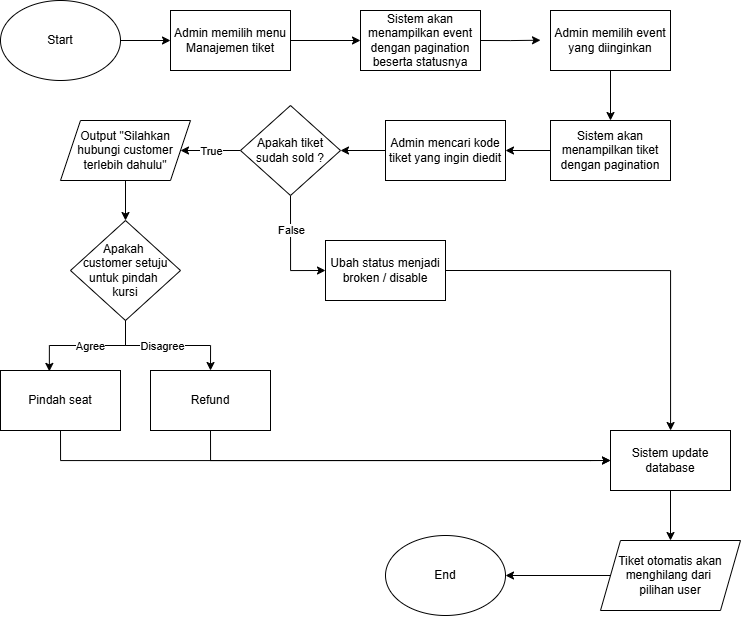

The diagram above was exported from draw.io. Its source (the exported page's mxGraphModel, read from the mxfile embedded in the PNG):
<mxGraphModel dx="1163" dy="631" grid="1" gridSize="10" guides="1" tooltips="1" connect="1" arrows="1" fold="1" page="1" pageScale="1" pageWidth="850" pageHeight="1100" math="0" shadow="0">
  <root>
    <mxCell id="0" />
    <mxCell id="1" parent="0" />
    <mxCell id="t4RvYVwjI7rsogs01dSq-2" edge="1" parent="1" source="GB0u0rbVwMRCFzHbw76U-1" style="edgeStyle=orthogonalEdgeStyle;rounded=0;orthogonalLoop=1;jettySize=auto;html=1;exitX=1;exitY=0.5;exitDx=0;exitDy=0;entryX=0;entryY=0.5;entryDx=0;entryDy=0;" target="t4RvYVwjI7rsogs01dSq-1">
      <mxGeometry relative="1" as="geometry" />
    </mxCell>
    <mxCell id="GB0u0rbVwMRCFzHbw76U-1" parent="1" style="ellipse;whiteSpace=wrap;html=1;" value="Start" vertex="1">
      <mxGeometry height="80" width="120" x="40" y="40" as="geometry" />
    </mxCell>
    <mxCell id="b28NOEzQgIr4_330NYiW-1" edge="1" parent="1" source="t4RvYVwjI7rsogs01dSq-1" style="edgeStyle=orthogonalEdgeStyle;rounded=0;orthogonalLoop=1;jettySize=auto;html=1;exitX=1;exitY=0.5;exitDx=0;exitDy=0;entryX=0;entryY=0.5;entryDx=0;entryDy=0;" target="b28NOEzQgIr4_330NYiW-2">
      <mxGeometry relative="1" as="geometry">
        <mxPoint x="419.9999999999998" y="79.71428571428578" as="targetPoint" />
      </mxGeometry>
    </mxCell>
    <mxCell id="t4RvYVwjI7rsogs01dSq-1" parent="1" style="rounded=0;whiteSpace=wrap;html=1;" value="Admin memilih menu&lt;div&gt;Manajemen tiket&lt;/div&gt;" vertex="1">
      <mxGeometry height="60" width="120" x="210" y="50" as="geometry" />
    </mxCell>
    <mxCell id="b28NOEzQgIr4_330NYiW-3" edge="1" parent="1" source="b28NOEzQgIr4_330NYiW-2" style="edgeStyle=orthogonalEdgeStyle;rounded=0;orthogonalLoop=1;jettySize=auto;html=1;exitX=1;exitY=0.5;exitDx=0;exitDy=0;">
      <mxGeometry relative="1" as="geometry">
        <mxPoint x="579.9999999999998" y="79.71428571428578" as="targetPoint" />
      </mxGeometry>
    </mxCell>
    <mxCell id="b28NOEzQgIr4_330NYiW-2" parent="1" style="rounded=0;whiteSpace=wrap;html=1;" value="Sistem akan menampilkan event dengan pagination beserta statusnya" vertex="1">
      <mxGeometry height="60" width="120" x="400" y="50" as="geometry" />
    </mxCell>
    <mxCell id="b28NOEzQgIr4_330NYiW-6" edge="1" parent="1" source="b28NOEzQgIr4_330NYiW-5" style="edgeStyle=orthogonalEdgeStyle;rounded=0;orthogonalLoop=1;jettySize=auto;html=1;exitX=0.5;exitY=1;exitDx=0;exitDy=0;entryX=0.5;entryY=0;entryDx=0;entryDy=0;" target="b28NOEzQgIr4_330NYiW-8">
      <mxGeometry relative="1" as="geometry">
        <mxPoint x="649.7272727272725" y="150" as="targetPoint" />
      </mxGeometry>
    </mxCell>
    <mxCell id="b28NOEzQgIr4_330NYiW-5" parent="1" style="rounded=0;whiteSpace=wrap;html=1;" value="Admin memilih event yang diinginkan" vertex="1">
      <mxGeometry height="60" width="120" x="590" y="50" as="geometry" />
    </mxCell>
    <mxCell id="b28NOEzQgIr4_330NYiW-9" edge="1" parent="1" source="b28NOEzQgIr4_330NYiW-8" style="edgeStyle=orthogonalEdgeStyle;rounded=0;orthogonalLoop=1;jettySize=auto;html=1;exitX=0;exitY=0.5;exitDx=0;exitDy=0;" target="b28NOEzQgIr4_330NYiW-10">
      <mxGeometry relative="1" as="geometry">
        <mxPoint x="530" y="190" as="targetPoint" />
      </mxGeometry>
    </mxCell>
    <mxCell id="b28NOEzQgIr4_330NYiW-8" parent="1" style="rounded=0;whiteSpace=wrap;html=1;" value="Sistem akan menampilkan tiket dengan pagination" vertex="1">
      <mxGeometry height="60" width="120" x="590" y="160" as="geometry" />
    </mxCell>
    <mxCell id="b28NOEzQgIr4_330NYiW-12" edge="1" parent="1" source="b28NOEzQgIr4_330NYiW-10" style="edgeStyle=orthogonalEdgeStyle;rounded=0;orthogonalLoop=1;jettySize=auto;html=1;exitX=0;exitY=0.5;exitDx=0;exitDy=0;entryX=1;entryY=0.5;entryDx=0;entryDy=0;" target="b28NOEzQgIr4_330NYiW-11">
      <mxGeometry relative="1" as="geometry" />
    </mxCell>
    <mxCell id="b28NOEzQgIr4_330NYiW-10" parent="1" style="rounded=0;whiteSpace=wrap;html=1;" value="Admin mencari kode tiket yang ingin diedit" vertex="1">
      <mxGeometry height="60" width="120" x="425" y="160" as="geometry" />
    </mxCell>
    <mxCell id="b28NOEzQgIr4_330NYiW-13" edge="1" parent="1" source="b28NOEzQgIr4_330NYiW-11" style="edgeStyle=orthogonalEdgeStyle;rounded=0;orthogonalLoop=1;jettySize=auto;html=1;exitX=0;exitY=0.5;exitDx=0;exitDy=0;entryX=1;entryY=0.5;entryDx=0;entryDy=0;" target="b28NOEzQgIr4_330NYiW-15">
      <mxGeometry relative="1" as="geometry">
        <mxPoint x="220.0000000000001" y="190" as="targetPoint" />
      </mxGeometry>
    </mxCell>
    <mxCell id="b28NOEzQgIr4_330NYiW-26" connectable="0" parent="b28NOEzQgIr4_330NYiW-13" style="edgeLabel;html=1;align=center;verticalAlign=middle;resizable=0;points=[];" value="True" vertex="1">
      <mxGeometry relative="1" x="0.1303" as="geometry">
        <mxPoint x="4" as="offset" />
      </mxGeometry>
    </mxCell>
    <mxCell id="b28NOEzQgIr4_330NYiW-24" edge="1" parent="1" source="b28NOEzQgIr4_330NYiW-11" style="edgeStyle=orthogonalEdgeStyle;rounded=0;orthogonalLoop=1;jettySize=auto;html=1;exitX=0.5;exitY=1;exitDx=0;exitDy=0;entryX=0;entryY=0.5;entryDx=0;entryDy=0;" target="b28NOEzQgIr4_330NYiW-28">
      <mxGeometry relative="1" as="geometry">
        <mxPoint x="330" y="280" as="targetPoint" />
      </mxGeometry>
    </mxCell>
    <mxCell id="b28NOEzQgIr4_330NYiW-25" connectable="0" parent="b28NOEzQgIr4_330NYiW-24" style="edgeLabel;html=1;align=center;verticalAlign=middle;resizable=0;points=[];" value="False" vertex="1">
      <mxGeometry relative="1" x="0.22" y="2" as="geometry">
        <mxPoint x="-2" y="-32" as="offset" />
      </mxGeometry>
    </mxCell>
    <mxCell id="b28NOEzQgIr4_330NYiW-11" parent="1" style="rhombus;whiteSpace=wrap;html=1;" value="Apakah tiket sudah sold ?" vertex="1">
      <mxGeometry height="90" width="100" x="280" y="145" as="geometry" />
    </mxCell>
    <mxCell id="b28NOEzQgIr4_330NYiW-18" edge="1" parent="1" source="b28NOEzQgIr4_330NYiW-15" style="edgeStyle=orthogonalEdgeStyle;rounded=0;orthogonalLoop=1;jettySize=auto;html=1;exitX=0.5;exitY=1;exitDx=0;exitDy=0;entryX=0.5;entryY=0;entryDx=0;entryDy=0;" target="b28NOEzQgIr4_330NYiW-17">
      <mxGeometry relative="1" as="geometry" />
    </mxCell>
    <mxCell id="b28NOEzQgIr4_330NYiW-15" parent="1" style="shape=parallelogram;perimeter=parallelogramPerimeter;whiteSpace=wrap;html=1;fixedSize=1;" value="Output &quot;Silahkan hubungi customer terlebih dahulu&quot;" vertex="1">
      <mxGeometry height="60" width="130" x="100" y="160" as="geometry" />
    </mxCell>
    <mxCell id="b28NOEzQgIr4_330NYiW-32" edge="1" parent="1" source="b28NOEzQgIr4_330NYiW-16" style="edgeStyle=orthogonalEdgeStyle;rounded=0;orthogonalLoop=1;jettySize=auto;html=1;exitX=0.5;exitY=1;exitDx=0;exitDy=0;entryX=0;entryY=0.5;entryDx=0;entryDy=0;" target="b28NOEzQgIr4_330NYiW-29">
      <mxGeometry relative="1" as="geometry">
        <Array as="points">
          <mxPoint x="100" y="500" />
          <mxPoint x="630" y="500" />
        </Array>
      </mxGeometry>
    </mxCell>
    <mxCell id="b28NOEzQgIr4_330NYiW-16" parent="1" style="rounded=0;whiteSpace=wrap;html=1;" value="Pindah seat" vertex="1">
      <mxGeometry height="60" width="120" x="40" y="410" as="geometry" />
    </mxCell>
    <mxCell id="b28NOEzQgIr4_330NYiW-21" edge="1" parent="1" source="b28NOEzQgIr4_330NYiW-17" style="edgeStyle=orthogonalEdgeStyle;rounded=0;orthogonalLoop=1;jettySize=auto;html=1;exitX=0.5;exitY=1;exitDx=0;exitDy=0;entryX=0.5;entryY=0;entryDx=0;entryDy=0;" target="b28NOEzQgIr4_330NYiW-20">
      <mxGeometry relative="1" as="geometry" />
    </mxCell>
    <mxCell id="b28NOEzQgIr4_330NYiW-23" connectable="0" parent="b28NOEzQgIr4_330NYiW-21" style="edgeLabel;html=1;align=center;verticalAlign=middle;resizable=0;points=[];" value="Disagree" vertex="1">
      <mxGeometry relative="1" x="-0.0882" as="geometry">
        <mxPoint as="offset" />
      </mxGeometry>
    </mxCell>
    <mxCell id="b28NOEzQgIr4_330NYiW-17" parent="1" style="rhombus;whiteSpace=wrap;html=1;" value="Apakah&amp;nbsp;&lt;div&gt;customer setuju untuk pindah&amp;nbsp;&lt;/div&gt;&lt;div&gt;kursi&lt;/div&gt;" vertex="1">
      <mxGeometry height="100" width="110" x="110" y="260" as="geometry" />
    </mxCell>
    <mxCell id="b28NOEzQgIr4_330NYiW-19" edge="1" parent="1" source="b28NOEzQgIr4_330NYiW-17" style="edgeStyle=orthogonalEdgeStyle;rounded=0;orthogonalLoop=1;jettySize=auto;html=1;exitX=0.5;exitY=1;exitDx=0;exitDy=0;entryX=0.407;entryY=0.015;entryDx=0;entryDy=0;entryPerimeter=0;" target="b28NOEzQgIr4_330NYiW-16">
      <mxGeometry relative="1" as="geometry" />
    </mxCell>
    <mxCell id="b28NOEzQgIr4_330NYiW-22" connectable="0" parent="b28NOEzQgIr4_330NYiW-19" style="edgeLabel;html=1;align=center;verticalAlign=middle;resizable=0;points=[];" value="Agree" vertex="1">
      <mxGeometry relative="1" x="0.1918" as="geometry">
        <mxPoint x="15" as="offset" />
      </mxGeometry>
    </mxCell>
    <mxCell id="b28NOEzQgIr4_330NYiW-33" edge="1" parent="1" source="b28NOEzQgIr4_330NYiW-20" style="edgeStyle=orthogonalEdgeStyle;rounded=0;orthogonalLoop=1;jettySize=auto;html=1;exitX=0.5;exitY=1;exitDx=0;exitDy=0;entryX=0;entryY=0.5;entryDx=0;entryDy=0;" target="b28NOEzQgIr4_330NYiW-29">
      <mxGeometry relative="1" as="geometry" />
    </mxCell>
    <mxCell id="b28NOEzQgIr4_330NYiW-20" parent="1" style="rounded=0;whiteSpace=wrap;html=1;" value="Refund" vertex="1">
      <mxGeometry height="60" width="120" x="190" y="410" as="geometry" />
    </mxCell>
    <mxCell id="b28NOEzQgIr4_330NYiW-31" edge="1" parent="1" source="b28NOEzQgIr4_330NYiW-28" style="edgeStyle=orthogonalEdgeStyle;rounded=0;orthogonalLoop=1;jettySize=auto;html=1;exitX=1;exitY=0.5;exitDx=0;exitDy=0;" target="b28NOEzQgIr4_330NYiW-29">
      <mxGeometry relative="1" as="geometry" />
    </mxCell>
    <mxCell id="b28NOEzQgIr4_330NYiW-28" parent="1" style="rounded=0;whiteSpace=wrap;html=1;" value="Ubah status menjadi broken / disable" vertex="1">
      <mxGeometry height="60" width="120" x="365" y="280" as="geometry" />
    </mxCell>
    <mxCell id="b28NOEzQgIr4_330NYiW-36" edge="1" parent="1" source="b28NOEzQgIr4_330NYiW-29" style="edgeStyle=orthogonalEdgeStyle;rounded=0;orthogonalLoop=1;jettySize=auto;html=1;exitX=0.5;exitY=1;exitDx=0;exitDy=0;entryX=0.5;entryY=0;entryDx=0;entryDy=0;" target="b28NOEzQgIr4_330NYiW-35">
      <mxGeometry relative="1" as="geometry" />
    </mxCell>
    <mxCell id="b28NOEzQgIr4_330NYiW-29" parent="1" style="rounded=0;whiteSpace=wrap;html=1;" value="Sistem update database" vertex="1">
      <mxGeometry height="60" width="120" x="650" y="470" as="geometry" />
    </mxCell>
    <mxCell id="b28NOEzQgIr4_330NYiW-37" edge="1" parent="1" source="b28NOEzQgIr4_330NYiW-35" style="edgeStyle=orthogonalEdgeStyle;rounded=0;orthogonalLoop=1;jettySize=auto;html=1;exitX=0;exitY=0.5;exitDx=0;exitDy=0;" target="b28NOEzQgIr4_330NYiW-38">
      <mxGeometry relative="1" as="geometry">
        <mxPoint x="480.0000000000002" y="615.1111111111111" as="targetPoint" />
      </mxGeometry>
    </mxCell>
    <mxCell id="b28NOEzQgIr4_330NYiW-35" parent="1" style="shape=parallelogram;perimeter=parallelogramPerimeter;whiteSpace=wrap;html=1;fixedSize=1;" value="Tiket otomatis akan menghilang dari&amp;nbsp;&lt;div&gt;pilihan user&lt;/div&gt;" vertex="1">
      <mxGeometry height="70" width="140" x="640" y="580" as="geometry" />
    </mxCell>
    <mxCell id="b28NOEzQgIr4_330NYiW-38" parent="1" style="ellipse;whiteSpace=wrap;html=1;" value="End" vertex="1">
      <mxGeometry height="80" width="120" x="425.0000000000002" y="575.0011111111111" as="geometry" />
    </mxCell>
  </root>
</mxGraphModel>